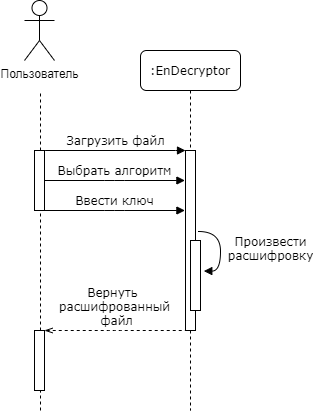

The diagram above was exported from draw.io. Its source (the exported page's mxGraphModel, read from the mxfile embedded in the PNG):
<mxGraphModel dx="782" dy="380" grid="1" gridSize="10" guides="1" tooltips="1" connect="1" arrows="1" fold="1" page="1" pageScale="1" pageWidth="1100" pageHeight="850" background="#ffffff" math="0" shadow="0">
  <root>
    <mxCell id="0" />
    <mxCell id="1" parent="0" />
    <mxCell id="ZnvjxmWj5PxjxdhcQ5_S-6" value="" style="endArrow=none;dashed=1;html=1;" edge="1" parent="1" source="ZnvjxmWj5PxjxdhcQ5_S-7">
      <mxGeometry width="50" height="50" relative="1" as="geometry">
        <mxPoint x="140" y="692.5397019159226" as="sourcePoint" />
        <mxPoint x="140" y="120" as="targetPoint" />
      </mxGeometry>
    </mxCell>
    <mxCell id="7baba1c4bc27f4b0-2" value=":EnDecryptor" style="shape=umlLifeline;perimeter=lifelinePerimeter;whiteSpace=wrap;html=1;container=1;collapsible=0;recursiveResize=0;outlineConnect=0;rounded=1;shadow=0;comic=0;labelBackgroundColor=none;strokeWidth=1;fontFamily=Verdana;fontSize=12;align=center;" parent="1" vertex="1">
      <mxGeometry x="240" y="80" width="100" height="360" as="geometry" />
    </mxCell>
    <mxCell id="7baba1c4bc27f4b0-10" value="" style="html=1;points=[];perimeter=orthogonalPerimeter;rounded=0;shadow=0;comic=0;labelBackgroundColor=none;strokeWidth=1;fontFamily=Verdana;fontSize=12;align=center;" parent="7baba1c4bc27f4b0-2" vertex="1">
      <mxGeometry x="45" y="100" width="10" height="180" as="geometry" />
    </mxCell>
    <mxCell id="7baba1c4bc27f4b0-11" value="Загрузить файл" style="html=1;verticalAlign=bottom;endArrow=block;entryX=0;entryY=0;labelBackgroundColor=none;fontFamily=Verdana;fontSize=12;edgeStyle=elbowEdgeStyle;elbow=vertical;exitX=1.06;exitY=0;exitDx=0;exitDy=0;exitPerimeter=0;" parent="1" source="ZnvjxmWj5PxjxdhcQ5_S-3" target="7baba1c4bc27f4b0-10" edge="1">
      <mxGeometry relative="1" as="geometry">
        <mxPoint x="155" y="180" as="sourcePoint" />
      </mxGeometry>
    </mxCell>
    <mxCell id="7baba1c4bc27f4b0-34" value="" style="html=1;points=[];perimeter=orthogonalPerimeter;rounded=0;shadow=0;comic=0;labelBackgroundColor=none;strokeWidth=1;fontFamily=Verdana;fontSize=12;align=center;" parent="1" vertex="1">
      <mxGeometry x="290" y="270" width="10" height="70" as="geometry" />
    </mxCell>
    <mxCell id="7baba1c4bc27f4b0-35" value="Произвести&lt;br&gt;расшифровку" style="html=1;verticalAlign=bottom;endArrow=block;labelBackgroundColor=none;fontFamily=Verdana;fontSize=12;elbow=vertical;edgeStyle=orthogonalEdgeStyle;curved=1;entryX=1.33;entryY=0.437;entryDx=0;entryDy=0;entryPerimeter=0;" parent="1" target="7baba1c4bc27f4b0-34" edge="1">
      <mxGeometry x="0.4179" y="50" relative="1" as="geometry">
        <mxPoint x="298" y="261" as="sourcePoint" />
        <mxPoint x="310" y="320" as="targetPoint" />
        <Array as="points">
          <mxPoint x="298" y="261" />
          <mxPoint x="320" y="261" />
          <mxPoint x="320" y="301" />
          <mxPoint x="303" y="301" />
        </Array>
        <mxPoint as="offset" />
      </mxGeometry>
    </mxCell>
    <mxCell id="ZnvjxmWj5PxjxdhcQ5_S-1" value="Пользователь" style="shape=umlActor;verticalLabelPosition=bottom;verticalAlign=top;html=1;outlineConnect=0;" vertex="1" parent="1">
      <mxGeometry x="124" y="30" width="30" height="60" as="geometry" />
    </mxCell>
    <mxCell id="ZnvjxmWj5PxjxdhcQ5_S-3" value="" style="html=1;points=[];perimeter=orthogonalPerimeter;rounded=0;shadow=0;comic=0;labelBackgroundColor=none;strokeWidth=1;fontFamily=Verdana;fontSize=12;align=center;" vertex="1" parent="1">
      <mxGeometry x="134" y="180" width="10" height="60" as="geometry" />
    </mxCell>
    <mxCell id="ZnvjxmWj5PxjxdhcQ5_S-7" value="" style="html=1;points=[];perimeter=orthogonalPerimeter;rounded=0;shadow=0;comic=0;labelBackgroundColor=none;strokeWidth=1;fontFamily=Verdana;fontSize=12;align=center;" vertex="1" parent="1">
      <mxGeometry x="134" y="360" width="10" height="60" as="geometry" />
    </mxCell>
    <mxCell id="ZnvjxmWj5PxjxdhcQ5_S-8" value="" style="endArrow=none;dashed=1;html=1;" edge="1" parent="1" target="ZnvjxmWj5PxjxdhcQ5_S-7">
      <mxGeometry width="50" height="50" relative="1" as="geometry">
        <mxPoint x="140" y="440" as="sourcePoint" />
        <mxPoint x="140" y="120" as="targetPoint" />
      </mxGeometry>
    </mxCell>
    <mxCell id="ZnvjxmWj5PxjxdhcQ5_S-9" value="Выбрать алгоритм" style="html=1;verticalAlign=bottom;endArrow=block;entryX=0;entryY=0;labelBackgroundColor=none;fontFamily=Verdana;fontSize=12;edgeStyle=elbowEdgeStyle;elbow=vertical;exitX=1.06;exitY=0;exitDx=0;exitDy=0;exitPerimeter=0;" edge="1" parent="1">
      <mxGeometry relative="1" as="geometry">
        <mxPoint x="144.00000000000003" y="210" as="sourcePoint" />
        <mxPoint x="284.39999999999986" y="210" as="targetPoint" />
      </mxGeometry>
    </mxCell>
    <mxCell id="PNoCHtWf0tFOj35c5sdr-1" value="Ввести ключ" style="html=1;verticalAlign=bottom;endArrow=block;entryX=0;entryY=0;labelBackgroundColor=none;fontFamily=Verdana;fontSize=12;edgeStyle=elbowEdgeStyle;elbow=vertical;exitX=1.06;exitY=0;exitDx=0;exitDy=0;exitPerimeter=0;" edge="1" parent="1">
      <mxGeometry relative="1" as="geometry">
        <mxPoint x="144" y="240" as="sourcePoint" />
        <mxPoint x="284.39999999999986" y="240" as="targetPoint" />
      </mxGeometry>
    </mxCell>
    <mxCell id="PNoCHtWf0tFOj35c5sdr-7" value="Вернуть &lt;br&gt;расшифрованный&lt;br&gt;&amp;nbsp;файл" style="html=1;verticalAlign=bottom;endArrow=none;entryX=0;entryY=0;labelBackgroundColor=none;fontFamily=Verdana;fontSize=12;edgeStyle=elbowEdgeStyle;elbow=vertical;exitX=1.06;exitY=0;exitDx=0;exitDy=0;exitPerimeter=0;startArrow=openThin;startFill=0;endFill=0;dashed=1;" edge="1" parent="1">
      <mxGeometry relative="1" as="geometry">
        <mxPoint x="144" y="360" as="sourcePoint" />
        <mxPoint x="284.39999999999986" y="360" as="targetPoint" />
      </mxGeometry>
    </mxCell>
  </root>
</mxGraphModel>